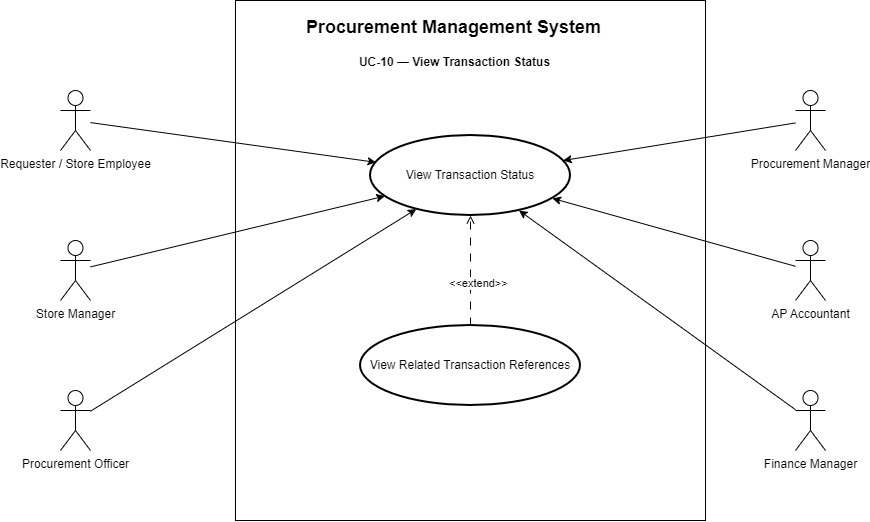

The diagram above was exported from draw.io. Its source (the exported page's mxGraphModel, read from the mxfile embedded in the PNG):
<mxGraphModel dx="1430" dy="562" grid="0" gridSize="10" guides="1" tooltips="1" connect="1" arrows="1" fold="1" page="0" pageScale="1" pageWidth="827" pageHeight="1169" math="0" shadow="0">
  <root>
    <mxCell id="0" />
    <mxCell id="1" parent="0" />
    <mxCell id="boundary" parent="1" style="rounded=0;whiteSpace=wrap;html=1;" vertex="1">
      <mxGeometry height="520" width="470" x="230" y="60" as="geometry" />
    </mxCell>
    <mxCell id="requester" parent="1" style="shape=umlActor;verticalLabelPosition=bottom;verticalAlign=top;html=1;" value="Requester / Store Employee" vertex="1">
      <mxGeometry height="60" width="30" x="55" y="150" as="geometry" />
    </mxCell>
    <mxCell id="store" parent="1" style="shape=umlActor;verticalLabelPosition=bottom;verticalAlign=top;html=1;" value="Store Manager" vertex="1">
      <mxGeometry height="60" width="30" x="55" y="300" as="geometry" />
    </mxCell>
    <mxCell id="procOfficer" parent="1" style="shape=umlActor;verticalLabelPosition=bottom;verticalAlign=top;html=1;" value="Procurement Officer" vertex="1">
      <mxGeometry height="60" width="30" x="55" y="450" as="geometry" />
    </mxCell>
    <mxCell id="procManager" parent="1" style="shape=umlActor;verticalLabelPosition=bottom;verticalAlign=top;html=1;" value="Procurement Manager" vertex="1">
      <mxGeometry height="60" width="30" x="790" y="150" as="geometry" />
    </mxCell>
    <mxCell id="ap" parent="1" style="shape=umlActor;verticalLabelPosition=bottom;verticalAlign=top;html=1;" value="AP Accountant" vertex="1">
      <mxGeometry height="60" width="30" x="790" y="300" as="geometry" />
    </mxCell>
    <mxCell id="finance" parent="1" style="shape=umlActor;verticalLabelPosition=bottom;verticalAlign=top;html=1;" value="Finance Manager" vertex="1">
      <mxGeometry height="60" width="30" x="790" y="450" as="geometry" />
    </mxCell>
    <mxCell id="main" parent="1" style="ellipse;whiteSpace=wrap;html=1;strokeWidth=2;" value="View Transaction Status" vertex="1">
      <mxGeometry height="80" width="200" x="365" y="195" as="geometry" />
    </mxCell>
    <mxCell id="related" parent="1" style="ellipse;whiteSpace=wrap;html=1;strokeWidth=2;" value="View Related Transaction References" vertex="1">
      <mxGeometry height="80" width="220" x="355" y="385" as="geometry" />
    </mxCell>
    <mxCell id="a1" edge="1" parent="1" source="requester" style="rounded=0;html=1;" target="main">
      <mxGeometry relative="1" as="geometry" />
    </mxCell>
    <mxCell id="a2" edge="1" parent="1" source="store" style="rounded=0;html=1;" target="main">
      <mxGeometry relative="1" as="geometry" />
    </mxCell>
    <mxCell id="a3" edge="1" parent="1" source="procOfficer" style="rounded=0;html=1;" target="main">
      <mxGeometry relative="1" as="geometry" />
    </mxCell>
    <mxCell id="a4" edge="1" parent="1" source="procManager" style="rounded=0;html=1;" target="main">
      <mxGeometry relative="1" as="geometry" />
    </mxCell>
    <mxCell id="a5" edge="1" parent="1" source="ap" style="rounded=0;html=1;" target="main">
      <mxGeometry relative="1" as="geometry" />
    </mxCell>
    <mxCell id="a6" edge="1" parent="1" source="finance" style="rounded=0;html=1;" target="main">
      <mxGeometry relative="1" as="geometry" />
    </mxCell>
    <mxCell id="ex" edge="1" parent="1" source="related" style="html=1;endArrow=open;endFill=0;dashed=1;dashPattern=8 8;" target="main">
      <mxGeometry relative="1" as="geometry" />
    </mxCell>
    <mxCell id="exl" connectable="0" parent="ex" style="edgeLabel;html=1;resizable=0;points=[];" value="&amp;lt;&amp;lt;extend&amp;gt;&amp;gt;" vertex="1">
      <mxGeometry relative="1" as="geometry">
        <mxPoint x="-23" as="offset" />
      </mxGeometry>
    </mxCell>
    <mxCell id="fkXVQp81MFeY4xHsXTBa-1" parent="1" style="text;html=1;strokeColor=none;fillColor=none;align=center;autosize=1;" value="&lt;b&gt;&lt;font style=&quot;font-size:18px&quot;&gt;Procurement Management System&lt;/font&gt;&lt;/b&gt;" vertex="1">
      <mxGeometry height="40" width="280" x="308" y="70" as="geometry" />
    </mxCell>
    <mxCell id="fkXVQp81MFeY4xHsXTBa-2" parent="1" style="text;html=1;strokeColor=none;fillColor=none;align=center;autosize=1;" value="&lt;b&gt;UC-10 — View Transaction Status&lt;/b&gt;" vertex="1">
      <mxGeometry height="26" width="209" x="344" y="108" as="geometry" />
    </mxCell>
  </root>
</mxGraphModel>